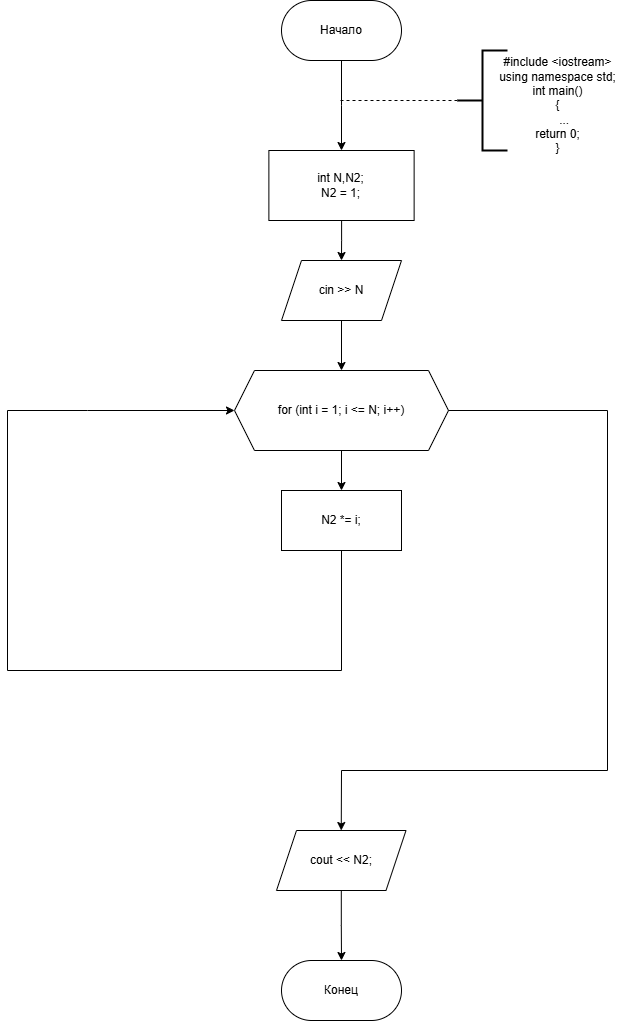

The diagram above was exported from draw.io. Its source (the exported page's mxGraphModel, read from the mxfile embedded in the PNG):
<mxGraphModel dx="1050" dy="618" grid="1" gridSize="10" guides="1" tooltips="1" connect="1" arrows="1" fold="1" page="1" pageScale="1" pageWidth="827" pageHeight="1169" math="0" shadow="0">
  <root>
    <mxCell id="0" />
    <mxCell id="1" parent="0" />
    <mxCell id="Oaydhcq8pTBeoeSCIo23-3" style="edgeStyle=orthogonalEdgeStyle;rounded=0;orthogonalLoop=1;jettySize=auto;html=1;entryX=0.5;entryY=0;entryDx=0;entryDy=0;labelBackgroundColor=none;fontColor=default;" parent="1" source="Oaydhcq8pTBeoeSCIo23-1" edge="1">
      <mxGeometry relative="1" as="geometry">
        <mxPoint x="414" y="220" as="targetPoint" />
      </mxGeometry>
    </mxCell>
    <mxCell id="Oaydhcq8pTBeoeSCIo23-1" value="&lt;font style=&quot;vertical-align: inherit;&quot;&gt;&lt;font style=&quot;vertical-align: inherit;&quot;&gt;Начало&lt;/font&gt;&lt;/font&gt;" style="rounded=1;whiteSpace=wrap;html=1;arcSize=50;labelBackgroundColor=none;" parent="1" vertex="1">
      <mxGeometry x="354" y="70" width="120" height="60" as="geometry" />
    </mxCell>
    <mxCell id="Oaydhcq8pTBeoeSCIo23-6" value="" style="endArrow=none;dashed=1;html=1;rounded=0;labelBackgroundColor=none;fontColor=default;" parent="1" edge="1">
      <mxGeometry width="50" height="50" relative="1" as="geometry">
        <mxPoint x="530" y="170" as="sourcePoint" />
        <mxPoint x="410" y="170" as="targetPoint" />
      </mxGeometry>
    </mxCell>
    <mxCell id="UAi7HrRMzqx5yCFFIe76-2" value="" style="strokeWidth=2;html=1;shape=mxgraph.flowchart.annotation_2;align=left;labelPosition=right;pointerEvents=1;labelBackgroundColor=none;" parent="1" vertex="1">
      <mxGeometry x="530" y="120" width="50" height="100" as="geometry" />
    </mxCell>
    <mxCell id="UAi7HrRMzqx5yCFFIe76-3" value="&lt;div&gt;#include &amp;lt;iostream&amp;gt;&lt;/div&gt;&lt;div&gt;using namespace std;&lt;/div&gt;&lt;div&gt;&lt;div&gt;int main()&lt;/div&gt;&lt;div&gt;{&lt;/div&gt;&lt;div&gt;&amp;nbsp; &amp;nbsp; ...&lt;/div&gt;&lt;div&gt;return 0;&lt;/div&gt;&lt;div&gt;}&lt;/div&gt;&lt;/div&gt;" style="text;html=1;align=center;verticalAlign=middle;resizable=0;points=[];autosize=1;strokeColor=none;fillColor=none;labelBackgroundColor=none;" parent="1" vertex="1">
      <mxGeometry x="560" y="120" width="140" height="110" as="geometry" />
    </mxCell>
    <mxCell id="zSn5eZsaWU12geUaqFO9-2" style="edgeStyle=orthogonalEdgeStyle;rounded=0;orthogonalLoop=1;jettySize=auto;html=1;entryX=0.5;entryY=0;entryDx=0;entryDy=0;" parent="1" source="RnyPYwKWYx2qAhwy1GCT-2" target="zSn5eZsaWU12geUaqFO9-1" edge="1">
      <mxGeometry relative="1" as="geometry" />
    </mxCell>
    <mxCell id="RnyPYwKWYx2qAhwy1GCT-2" value="&lt;div&gt;&lt;span style=&quot;white-space: normal;&quot;&gt;int N,N2;&lt;/span&gt;&lt;/div&gt;&lt;div&gt;&lt;span style=&quot;background-color: initial;&quot;&gt;N2 = 1;&lt;/span&gt;&lt;/div&gt;" style="rounded=0;whiteSpace=wrap;html=1;" parent="1" vertex="1">
      <mxGeometry x="341.38" y="220" width="145.25" height="70" as="geometry" />
    </mxCell>
    <mxCell id="zSn5eZsaWU12geUaqFO9-57" style="edgeStyle=orthogonalEdgeStyle;rounded=0;orthogonalLoop=1;jettySize=auto;html=1;entryX=0.5;entryY=0;entryDx=0;entryDy=0;" parent="1" source="zSn5eZsaWU12geUaqFO9-1" target="zSn5eZsaWU12geUaqFO9-13" edge="1">
      <mxGeometry relative="1" as="geometry" />
    </mxCell>
    <mxCell id="zSn5eZsaWU12geUaqFO9-1" value="cin &amp;gt;&amp;gt; N" style="shape=parallelogram;perimeter=parallelogramPerimeter;whiteSpace=wrap;html=1;fixedSize=1;" parent="1" vertex="1">
      <mxGeometry x="354" y="330" width="120" height="60" as="geometry" />
    </mxCell>
    <mxCell id="zSn5eZsaWU12geUaqFO9-60" style="edgeStyle=orthogonalEdgeStyle;rounded=0;orthogonalLoop=1;jettySize=auto;html=1;entryX=0.5;entryY=0;entryDx=0;entryDy=0;" parent="1" source="zSn5eZsaWU12geUaqFO9-13" target="zSn5eZsaWU12geUaqFO9-59" edge="1">
      <mxGeometry relative="1" as="geometry" />
    </mxCell>
    <mxCell id="zSn5eZsaWU12geUaqFO9-13" value="for (int i = 1; i &amp;lt;= N; i++)" style="shape=hexagon;perimeter=hexagonPerimeter2;whiteSpace=wrap;html=1;fixedSize=1;" parent="1" vertex="1">
      <mxGeometry x="307" y="440" width="214" height="80" as="geometry" />
    </mxCell>
    <mxCell id="zSn5eZsaWU12geUaqFO9-45" value="" style="endArrow=none;html=1;rounded=0;" parent="1" edge="1">
      <mxGeometry width="50" height="50" relative="1" as="geometry">
        <mxPoint x="80" y="740" as="sourcePoint" />
        <mxPoint x="80" y="480" as="targetPoint" />
      </mxGeometry>
    </mxCell>
    <mxCell id="zSn5eZsaWU12geUaqFO9-46" value="" style="endArrow=classic;html=1;rounded=0;entryX=0;entryY=0.5;entryDx=0;entryDy=0;" parent="1" target="zSn5eZsaWU12geUaqFO9-13" edge="1">
      <mxGeometry width="50" height="50" relative="1" as="geometry">
        <mxPoint x="80" y="480" as="sourcePoint" />
        <mxPoint x="294.75" y="559.29" as="targetPoint" />
        <Array as="points">
          <mxPoint x="160" y="480" />
        </Array>
      </mxGeometry>
    </mxCell>
    <mxCell id="zSn5eZsaWU12geUaqFO9-48" value="" style="endArrow=none;html=1;rounded=0;exitX=1;exitY=0.5;exitDx=0;exitDy=0;" parent="1" source="zSn5eZsaWU12geUaqFO9-13" edge="1">
      <mxGeometry width="50" height="50" relative="1" as="geometry">
        <mxPoint x="630" y="590" as="sourcePoint" />
        <mxPoint x="680" y="480" as="targetPoint" />
      </mxGeometry>
    </mxCell>
    <mxCell id="zSn5eZsaWU12geUaqFO9-56" style="edgeStyle=orthogonalEdgeStyle;rounded=0;orthogonalLoop=1;jettySize=auto;html=1;entryX=0.5;entryY=0;entryDx=0;entryDy=0;" parent="1" source="zSn5eZsaWU12geUaqFO9-53" target="zSn5eZsaWU12geUaqFO9-55" edge="1">
      <mxGeometry relative="1" as="geometry" />
    </mxCell>
    <mxCell id="zSn5eZsaWU12geUaqFO9-53" value="cout &amp;lt;&amp;lt; N2;" style="shape=parallelogram;perimeter=parallelogramPerimeter;whiteSpace=wrap;html=1;fixedSize=1;" parent="1" vertex="1">
      <mxGeometry x="349" y="900" width="129.5" height="60" as="geometry" />
    </mxCell>
    <mxCell id="zSn5eZsaWU12geUaqFO9-55" value="Конец" style="rounded=1;whiteSpace=wrap;html=1;arcSize=50;" parent="1" vertex="1">
      <mxGeometry x="354" y="1030" width="120" height="60" as="geometry" />
    </mxCell>
    <mxCell id="zSn5eZsaWU12geUaqFO9-59" value="N2 *= i;" style="rounded=0;whiteSpace=wrap;html=1;" parent="1" vertex="1">
      <mxGeometry x="354" y="560" width="120" height="60" as="geometry" />
    </mxCell>
    <mxCell id="zSn5eZsaWU12geUaqFO9-62" value="" style="endArrow=none;html=1;rounded=0;exitX=0.5;exitY=1;exitDx=0;exitDy=0;" parent="1" source="zSn5eZsaWU12geUaqFO9-59" edge="1">
      <mxGeometry width="50" height="50" relative="1" as="geometry">
        <mxPoint x="410" y="780" as="sourcePoint" />
        <mxPoint x="414" y="740" as="targetPoint" />
      </mxGeometry>
    </mxCell>
    <mxCell id="zSn5eZsaWU12geUaqFO9-64" value="" style="endArrow=none;html=1;rounded=0;" parent="1" edge="1">
      <mxGeometry width="50" height="50" relative="1" as="geometry">
        <mxPoint x="80" y="740" as="sourcePoint" />
        <mxPoint x="414" y="740" as="targetPoint" />
      </mxGeometry>
    </mxCell>
    <mxCell id="zSn5eZsaWU12geUaqFO9-65" value="" style="endArrow=classic;html=1;rounded=0;entryX=0.5;entryY=0;entryDx=0;entryDy=0;" parent="1" target="zSn5eZsaWU12geUaqFO9-53" edge="1">
      <mxGeometry width="50" height="50" relative="1" as="geometry">
        <mxPoint x="414" y="840" as="sourcePoint" />
        <mxPoint x="580" y="730" as="targetPoint" />
      </mxGeometry>
    </mxCell>
    <mxCell id="zSn5eZsaWU12geUaqFO9-66" value="" style="endArrow=none;html=1;rounded=0;" parent="1" edge="1">
      <mxGeometry width="50" height="50" relative="1" as="geometry">
        <mxPoint x="414" y="840" as="sourcePoint" />
        <mxPoint x="680" y="840" as="targetPoint" />
      </mxGeometry>
    </mxCell>
    <mxCell id="zSn5eZsaWU12geUaqFO9-67" value="" style="endArrow=none;html=1;rounded=0;" parent="1" edge="1">
      <mxGeometry width="50" height="50" relative="1" as="geometry">
        <mxPoint x="680" y="840" as="sourcePoint" />
        <mxPoint x="680" y="480" as="targetPoint" />
      </mxGeometry>
    </mxCell>
  </root>
</mxGraphModel>